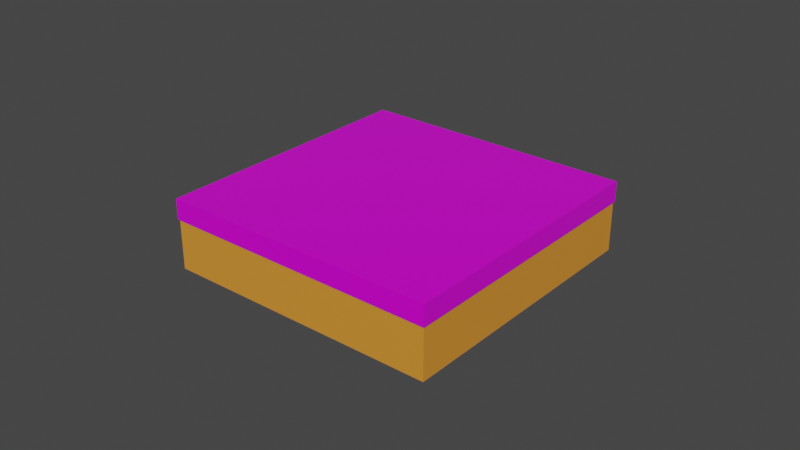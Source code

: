 # Source: cardReaderPrinter.blend  (saved by Blender 3.4.6; exported with 4.5.12 LTS)
import bpy
from mathutils import Matrix  # noqa: F401  (used for matrix-valued properties, if any)

bpy.ops.wm.read_factory_settings(use_empty=True)
scene = bpy.context.scene
scene.name = 'Scene'

# ---- collections
col_collection = bpy.data.collections.new('Collection'); scene.collection.children.link(col_collection)

# ---- images (referenced by path relative to the original .blend; pixels are not part of the script)
import os
ASSET_DIR = os.environ.get("B2B_ASSET_DIR", "")  # directory of the original .blend (textures are referenced by path, not embedded)
HERE = os.path.dirname(os.path.abspath(__file__))  # packed textures are extracted next to this script under _unpacked/

def load_image(name, relpath, width, height, colorspace="sRGB"):
    """Load a texture the original file referenced (path relative to the .blend, or extracted next to this script)."""
    p = next((c for c in (os.path.join(HERE, relpath), os.path.join(ASSET_DIR, relpath)) if relpath and os.path.exists(c)), "")
    if p:
        img = bpy.data.images.load(p, check_existing=True)
        img.name = name
    else:  # same state as the original file: an image datablock whose file is absent (Cycles renders it pink)
        img = bpy.data.images.new(name, width, height)
        img.source = "FILE"
        img.filepath = "//" + (relpath or name)
    img.colorspace_settings.name = colorspace
    return img
img_cardreaderprinter_png = load_image('CardreaderPrinter.png', 'BlenderTextures/CardreaderPrinter.png', 1024, 1024, 'sRGB')

# ---- materials (node trees are filled in below, after node groups)
mat_material_001 = bpy.data.materials.new('Material.001')
mat_material_001.use_transparent_shadow = False
mat_material_002 = bpy.data.materials.new('Material.002')
mat_material_002.use_transparent_shadow = False

# ---- material node trees
mat_material_001.use_nodes = True; mat_material_001.node_tree.nodes.clear()
_N = mat_material_001.node_tree.nodes; _L = mat_material_001.node_tree.links
n0 = _N.new('ShaderNodeBsdfPrincipled'); n0.name = 'Principled BSDF'; n0.location = (10, 300)
n0.distribution = 'GGX'
n0.subsurface_method = 'RANDOM_WALK_SKIN'
n0.inputs[0].default_value = (0.8, 0.2991, 0.03489, 1.0)
n0.inputs[3].default_value = 1.45
n0.inputs[27].default_value = (0.0, 0.0, 0.0, 1.0)
n0.inputs[28].default_value = 1.0
n1 = _N.new('ShaderNodeOutputMaterial'); n1.name = 'Material Output'; n1.location = (300, 300)
_L.new(n0.outputs[0], n1.inputs[0])
n1.is_active_output = True
mat_material_002.use_nodes = True; mat_material_002.node_tree.nodes.clear()
_N = mat_material_002.node_tree.nodes; _L = mat_material_002.node_tree.links
n0 = _N.new('ShaderNodeBsdfPrincipled'); n0.name = 'Principled BSDF'; n0.location = (10, 300)
n0.distribution = 'GGX'
n0.subsurface_method = 'RANDOM_WALK_SKIN'
n0.inputs[1].default_value = 0.189
n0.inputs[2].default_value = 0.2244
n0.inputs[3].default_value = 1.45
n0.inputs[27].default_value = (0.0, 0.0, 0.0, 1.0)
n0.inputs[28].default_value = 1.0
n1 = _N.new('ShaderNodeOutputMaterial'); n1.name = 'Material Output'; n1.location = (300, 300)
n2 = _N.new('ShaderNodeTexImage'); n2.name = 'Image Texture'; n2.location = (-358, 227)
n2.image = img_cardreaderprinter_png
_L.new(n0.outputs[0], n1.inputs[0])
_L.new(n2.outputs[0], n0.inputs[0])
n1.is_active_output = True

# ---- world
world_world = bpy.data.worlds.new('World'); scene.world = world_world
world_world.use_nodes = True; world_world.node_tree.nodes.clear()
_N = world_world.node_tree.nodes; _L = world_world.node_tree.links
n0 = _N.new('ShaderNodeOutputWorld'); n0.name = 'World Output'; n0.location = (300, 300)
n1 = _N.new('ShaderNodeBackground'); n1.name = 'Background'; n1.location = (10, 300)
n1.inputs[0].default_value = (0.05088, 0.05088, 0.05088, 1.0)
_L.new(n1.outputs[0], n0.inputs[0])
n0.is_active_output = True
world_world.color = (0.05088, 0.05088, 0.05088)
world_world.use_sun_shadow = False
world_world.sun_shadow_jitter_overblur = 0.0

# ---- meshes
me_cube = bpy.data.meshes.new('Cube')
me_cube.from_pydata([(-1.0, -1.0, 0.2526), (-1.0, 1.0, 0.2526), (1.0, -1.0, 0.2526), (1.0, 1.0, 0.2526), (-1.0, -1.0, 0.1064), (-1.0, 1.0, 0.1064), (1.0, 1.0, 0.1064), (1.0, -1.0, 0.1064), (-0.9919, 0.9919, -0.2512), (-0.9919, -0.9919, -0.2512), (-0.9919, 0.9919, 0.1049), (0.9919, 0.9919, -0.2512), (0.9919, 0.9919, 0.1049), (0.9919, -0.9919, -0.2512), (0.9919, -0.9919, 0.1049), (-0.9919, -0.9919, 0.1049)], [], [(4, 0, 1, 5), (5, 1, 3, 6), (6, 3, 2, 7), (7, 2, 0, 4), (3, 1, 0, 2), (7, 4, 15, 14), (5, 6, 12, 10), (6, 7, 14, 12), (4, 5, 10, 15), (8, 11, 13, 9), (13, 14, 15, 9), (11, 12, 14, 13), (8, 10, 12, 11), (9, 15, 10, 8)])
me_cube.polygons.foreach_set('material_index', [1, 1, 1, 1, 1, 1, 1, 1, 1, 0, 0, 0, 0, 0])
_uv = me_cube.uv_layers.new(name='UVMap')
_uv.uv.foreach_set('vector', [0.5056, 0.005879, 0.578, 0.005879, 0.578, 0.2559, 0.5056, 0.2559, 0.4968, 0.2471, 0.5691, 0.2471, 0.5691, 0.4971, 0.4968, 0.4971, 0.5056, 0.5029, 0.578, 0.5029, 0.578, 0.7529, 0.5056, 0.7529, 0.4762, 0.5148, 0.5486, 0.5148, 0.5486, 0.7648, 0.4762, 0.7648, 0.9936, 0.995, 0.000779, 0.995, 0.0007792, 0.002183, 0.9936, 0.002183, 0.5526, 0.75, 0.5526, 1.0, 0.5526, 1.0, 0.5526, 0.75, 0.5526, 0.25, 0.5526, 0.5, 0.5526, 0.5, 0.5526, 0.25, 0.5526, 0.5, 0.5526, 0.75, 0.5526, 0.75, 0.5526, 0.5, 0.5526, 0.0, 0.5526, 0.25, 0.5526, 0.25, 0.5526, 0.0, 0.125, 0.5, 0.375, 0.5, 0.375, 0.75, 0.125, 0.75, 0.375, 0.75, 0.5526, 0.75, 0.5526, 1.0, 0.375, 1.0, 0.375, 0.5, 0.5526, 0.5, 0.5526, 0.75, 0.375, 0.75, 0.375, 0.25, 0.5526, 0.25, 0.5526, 0.5, 0.375, 0.5, 0.375, 0.0, 0.5526, 0.0, 0.5526, 0.25, 0.375, 0.25])
me_cube.materials.append(mat_material_001)
me_cube.materials.append(mat_material_002)
me_cube.update()

# ---- objects
ob_cube = bpy.data.objects.new('Cube', me_cube)

# ---- transforms, parenting, visibility, modifiers, constraints
ob_cube.location = (0.0, 0.0, 0.0)
ob_cube.scale = (0.045, 0.045, 0.045)

# ---- collection membership
col_collection.objects.link(ob_cube)

# ---- scene / render settings (as saved in the file)
scene.frame_start = 1; scene.frame_end = 250; scene.frame_set(1)
scene.render.engine = 'BLENDER_EEVEE_NEXT'
scene.cycles.sampling_pattern = 'TABULATED_SOBOL'
scene.cycles.use_light_tree = False
scene.view_settings.view_transform = 'Filmic'
bpy.context.view_layer.update()

# ---- added for rendering (the .blend has no active camera and no usable light): camera, sun
cam_auto = bpy.data.cameras.new('AutoCamera')
cam_auto.lens = 50.0
cam_auto.sensor_width = 36.0
cam_auto.clip_end = 1000.0
ob_auto_camera = bpy.data.objects.new('AutoCamera', cam_auto)
scene.collection.objects.link(ob_auto_camera)
ob_auto_camera.location = (0.185045, -0.222054, 0.148069)
ob_auto_camera.rotation_euler = (1.09748, -7.21219e-08, 0.694738)
scene.camera = ob_auto_camera
light_auto_sun = bpy.data.lights.new('AutoSun', 'SUN')
light_auto_sun.energy = 3.0
light_auto_sun.angle = 0.0523599
ob_auto_sun = bpy.data.objects.new('AutoSun', light_auto_sun)
scene.collection.objects.link(ob_auto_sun)
ob_auto_sun.rotation_euler = (0.872665, 0.174533, 0.523599)
bpy.context.view_layer.update()
